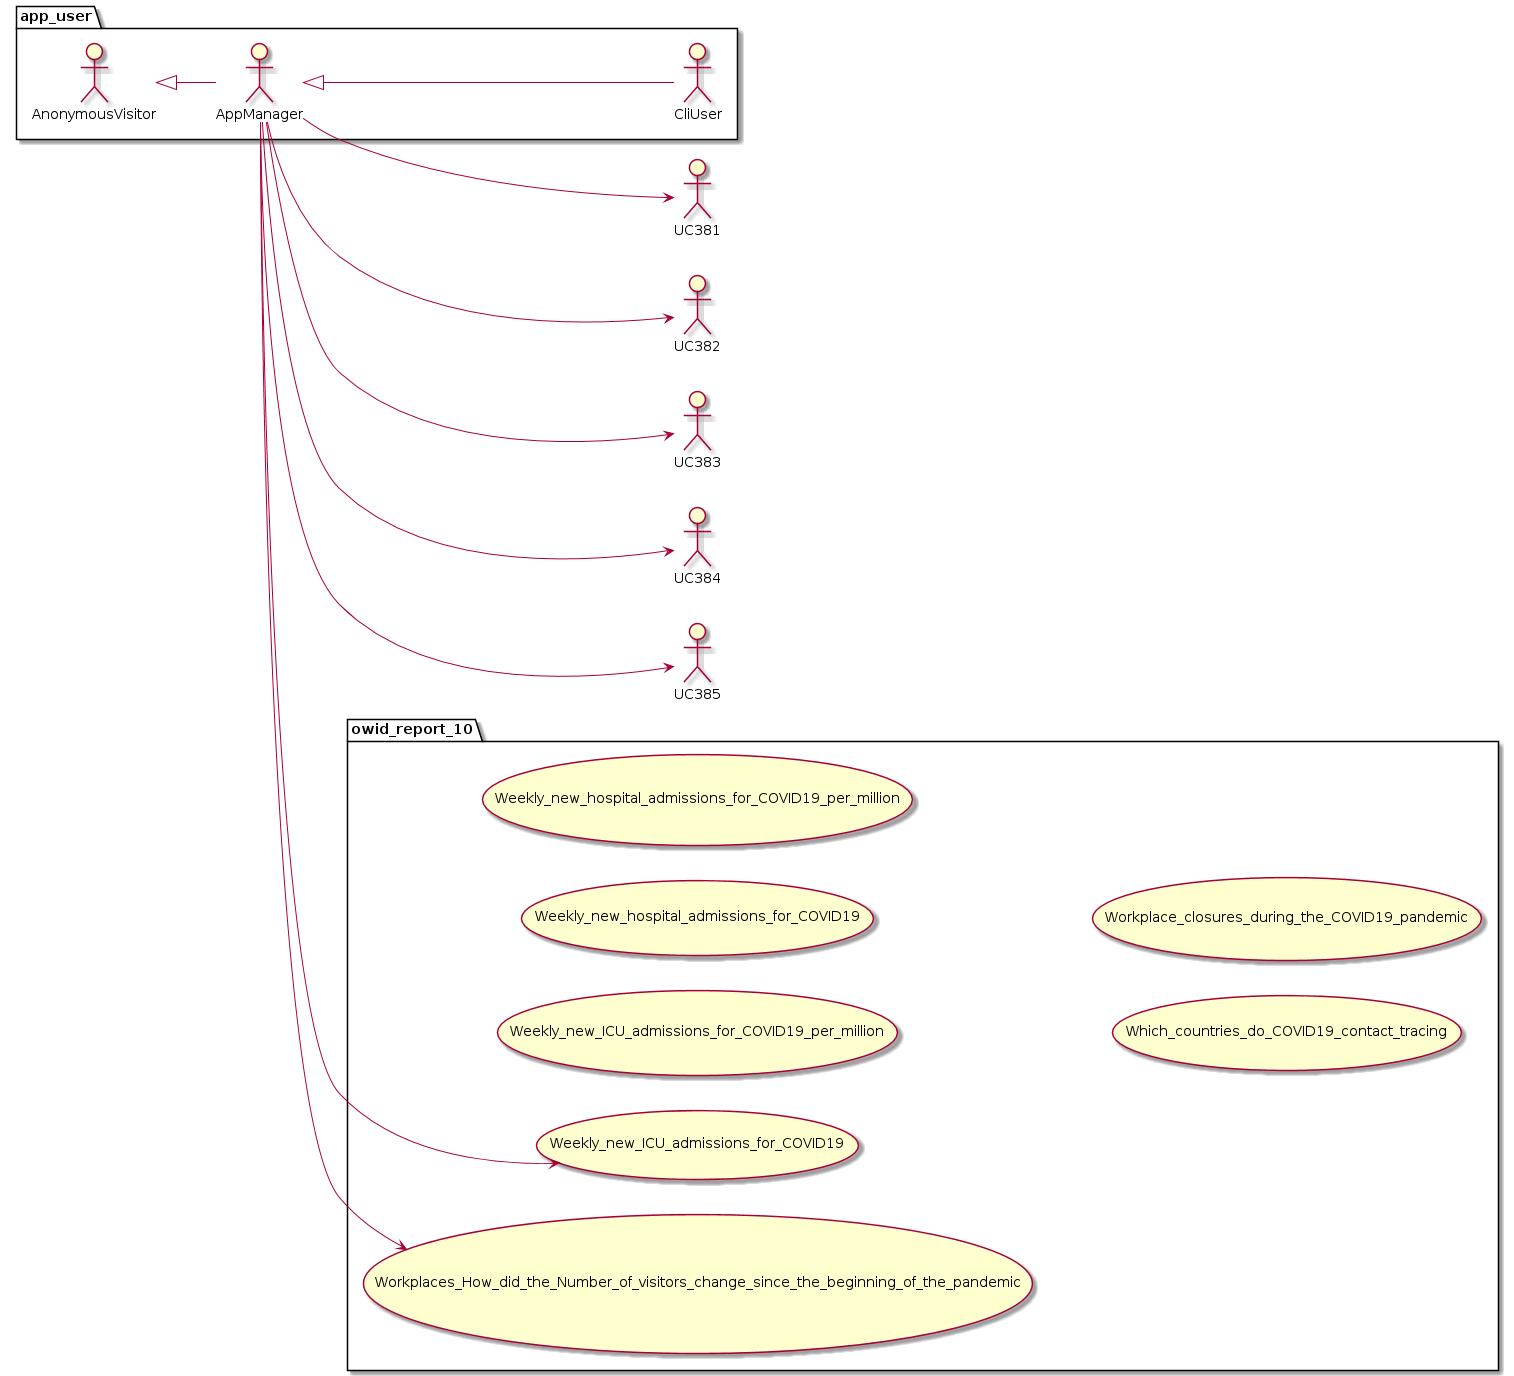

The diagram above was rendered by PlantUML. Its source (embedded in the PNG):
@startuml
left to right direction

package app_user {
	actor AnonymousVisitor as av
	actor AppManager as am
	actor CliUser as cu

	av <|-- am
	am <|-- cu
}

package owid_report_10 {
    usecase Weekly_new_ICU_admissions_for_COVID19 as UC380
    usecase Weekly_new_ICU_admissions_for_COVID19_per_million as UC351
    usecase Weekly_new_hospital_admissions_for_COVID19 as UC352
    usecase Weekly_new_hospital_admissions_for_COVID19_per_million as UC353
    usecase Which_countries_do_COVID19_contact_tracing as UC354
    usecase Workplace_closures_during_the_COVID19_pandemic as UC355
    usecase Workplaces_How_did_the_Number_of_visitors_change_since_the_beginning_of_the_pandemic as UC386
}
am --> UC380
am --> UC381
am --> UC382
am --> UC383
am --> UC384
am --> UC385
am --> UC386
@enduml